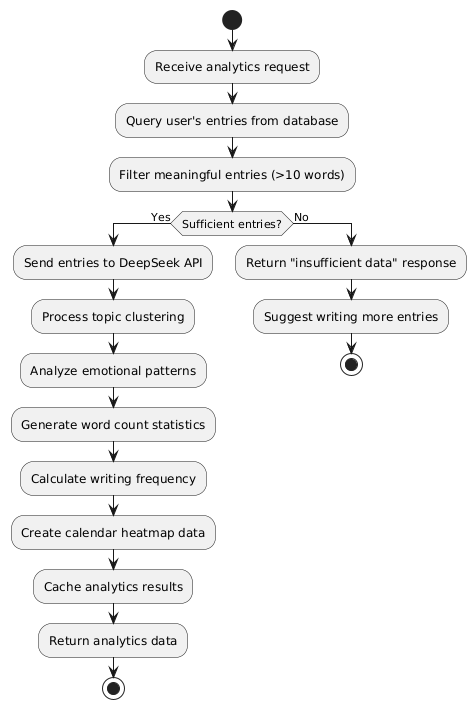

The diagram above was rendered by PlantUML. Its source (embedded in the PNG):
@startuml
start
:Receive analytics request;
:Query user's entries from database;
:Filter meaningful entries (>10 words);
if (Sufficient entries?) then (Yes)
  :Send entries to DeepSeek API;
  :Process topic clustering;
  :Analyze emotional patterns;
  :Generate word count statistics;
  :Calculate writing frequency;
  :Create calendar heatmap data;
  :Cache analytics results;
  :Return analytics data;
  stop
else (No)
  :Return "insufficient data" response;
  :Suggest writing more entries;
  stop
endif
@enduml